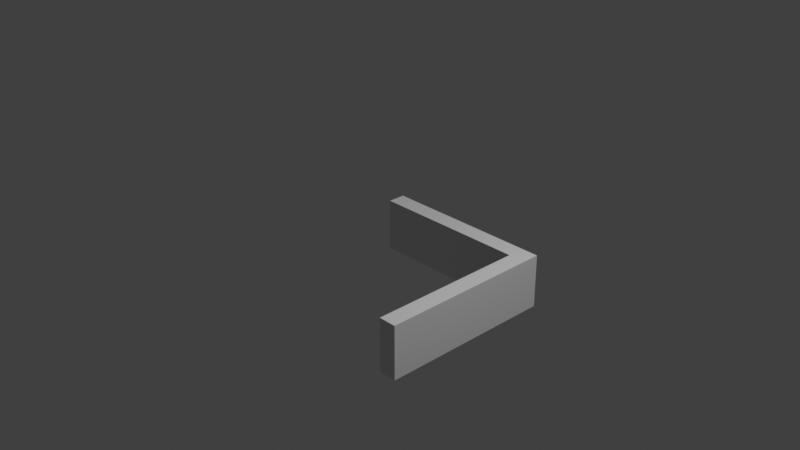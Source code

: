 # Source: multidecor_wooden_corner_plinth.blend  (saved by Blender 3.0.42; exported with 4.5.12 LTS)
import bpy
from mathutils import Matrix  # noqa: F401  (used for matrix-valued properties, if any)

bpy.ops.wm.read_factory_settings(use_empty=True)
scene = bpy.context.scene
scene.name = 'Scene'

# ---- collections
col_collection = bpy.data.collections.new('Collection'); scene.collection.children.link(col_collection)

# ---- materials (node trees are filled in below, after node groups)
mat_material = bpy.data.materials.new('Material')
mat_material.alpha_threshold = 0.0
mat_material.use_transparent_shadow = False
mat_material.line_color = (0.0, 0.0, 0.0, 1.0)

# ---- material node trees
mat_material.use_nodes = True; mat_material.node_tree.nodes.clear()
_N = mat_material.node_tree.nodes; _L = mat_material.node_tree.links
n0 = _N.new('ShaderNodeOutputMaterial'); n0.name = 'Material Output'; n0.location = (300, 300)
n1 = _N.new('ShaderNodeBsdfPrincipled'); n1.name = 'Principled BSDF'; n1.location = (10, 300)
n1.distribution = 'GGX'
n1.subsurface_method = 'RANDOM_WALK_SKIN'
n1.inputs[2].default_value = 0.4
n1.inputs[3].default_value = 1.45
n1.inputs[27].default_value = (0.0, 0.0, 0.0, 1.0)
n1.inputs[28].default_value = 1.0
_L.new(n1.outputs[0], n0.inputs[0])
n0.is_active_output = True

# ---- world
world_world = bpy.data.worlds.new('World'); scene.world = world_world
world_world.use_nodes = True; world_world.node_tree.nodes.clear()
_N = world_world.node_tree.nodes; _L = world_world.node_tree.links
n0 = _N.new('ShaderNodeOutputWorld'); n0.name = 'World Output'; n0.location = (300, 300)
n1 = _N.new('ShaderNodeBackground'); n1.name = 'Background'; n1.location = (10, 300)
n1.inputs[0].default_value = (0.05088, 0.05088, 0.05088, 1.0)
_L.new(n1.outputs[0], n0.inputs[0])
n0.is_active_output = True
world_world.color = (0.05088, 0.05088, 0.05088)
world_world.use_sun_shadow = False
world_world.sun_shadow_jitter_overblur = 0.0

# ---- cameras
cam_camera = bpy.data.cameras.new('Camera')
cam_camera.clip_end = 100.0
cam_camera.ortho_scale = 7.314

# ---- lights
light_light = bpy.data.lights.new('Light', 'POINT')
light_light.transmission_factor = 0.0
light_light.energy = 1000.0
light_light.shadow_soft_size = 0.1
light_light.shadow_maximum_resolution = 0.006
light_light.use_absolute_resolution = True

# ---- meshes
me_cube = bpy.data.meshes.new('Cube')
me_cube.from_pydata([(1.0, 1.0, -0.4), (1.0, 1.0, -1.0), (1.0, 0.8, -0.4), (1.0, 0.8, -1.0), (-1.0, 1.0, -0.4), (-1.0, 1.0, -1.0), (-1.0, 0.8, -0.4), (-1.0, 0.8, -1.0), (1.0, -1.0, -0.4), (1.0, -1.0, -1.0), (0.8, -1.0, -0.4), (0.8, -1.0, -1.0), (1.0, 0.8, -0.4), (1.0, 0.8, -1.0), (0.8, 0.8, -0.4), (0.8, 0.8, -1.0)], [], [(0, 4, 6, 2), (3, 2, 6, 7), (7, 6, 4, 5), (5, 1, 3, 7), (1, 0, 2, 3), (5, 4, 0, 1), (8, 12, 14, 10), (11, 10, 14, 15), (15, 14, 12, 13), (13, 9, 11, 15), (9, 8, 10, 11), (13, 12, 8, 9)])
_uv = me_cube.uv_layers.new(name='UVMap')
_uv.uv.foreach_set('vector', [0.3334, 0.7083, 0.3334, 0.2917, 0.375, 0.2917, 0.375, 0.7083, 0.5, 0.7083, 0.375, 0.7083, 0.375, 0.2917, 0.5, 0.2917, 0.2084, 0.25, 0.3334, 0.25, 0.3334, 0.2917, 0.2084, 0.2917, 0.2084, 0.2917, 0.2084, 0.7083, 0.1667, 0.7083, 0.1667, 0.2917, 0.2084, 0.7083, 0.3334, 0.7083, 0.3334, 0.75, 0.2084, 0.75, 0.2084, 0.2917, 0.3334, 0.2917, 0.3334, 0.7083, 0.2084, 0.7083, 0.3334, 0.7083, 0.3334, 0.3334, 0.375, 0.3334, 0.375, 0.7083, 0.5, 0.7083, 0.375, 0.7083, 0.375, 0.3334, 0.5, 0.3334, 0.2084, 0.25, 0.3334, 0.25, 0.3334, 0.2917, 0.2084, 0.2917, 0.2084, 0.3334, 0.2084, 0.7083, 0.1667, 0.7083, 0.1667, 0.3334, 0.2084, 0.7083, 0.3334, 0.7083, 0.3334, 0.75, 0.2084, 0.75, 0.2084, 0.3334, 0.3334, 0.3334, 0.3334, 0.7083, 0.2084, 0.7083])
me_cube.materials.append(mat_material)
me_cube.use_remesh_preserve_volume = False
me_cube.use_remesh_preserve_attributes = False
me_cube.use_mirror_vertex_groups = False
me_cube.update()

# ---- objects
ob_cube = bpy.data.objects.new('Cube', me_cube)
ob_light = bpy.data.objects.new('Light', light_light)
ob_camera = bpy.data.objects.new('Camera', cam_camera)

# ---- transforms, parenting, visibility, modifiers, constraints
ob_cube.location = (0.0, 0.0, 0.0)
ob_cube.lock_rotations_4d = False
ob_cube.empty_display_type = 'ARROWS'
ob_cube.lineart.crease_threshold = 0.0
ob_light.location = (4.076, 1.005, 5.904)
ob_light.rotation_euler = (0.6503, 0.05522, 1.866)
ob_light.lock_rotations_4d = False
ob_light.empty_display_type = 'ARROWS'
ob_light.color = (0.0, 0.0, 0.0, 0.0)
ob_light.lineart.crease_threshold = 0.0
ob_camera.location = (7.359, -6.926, 4.958)
ob_camera.rotation_euler = (1.109, 0.0, 0.8149)
ob_camera.lock_rotations_4d = False
ob_camera.empty_display_type = 'ARROWS'
ob_camera.color = (0.0, 0.0, 0.0, 0.0)
ob_camera.display_type = 'WIRE'
ob_camera.lineart.crease_threshold = 0.0

# ---- collection membership
col_collection.objects.link(ob_cube)
col_collection.objects.link(ob_light)
col_collection.objects.link(ob_camera)

# ---- scene / render settings (as saved in the file)
scene.camera = ob_camera
scene.frame_start = 1; scene.frame_end = 250; scene.frame_set(1)
scene.render.engine = 'BLENDER_EEVEE_NEXT'
scene.cycles.sampling_pattern = 'TABULATED_SOBOL'
scene.cycles.use_light_tree = False
scene.view_settings.view_transform = 'Standard'
bpy.context.view_layer.update()
